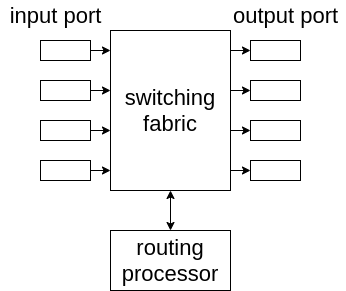

The diagram above was exported from draw.io. Its source (the exported page's mxGraphModel, read from the mxfile embedded in the PNG):
<mxGraphModel dx="864" dy="1542" grid="1" gridSize="10" guides="1" tooltips="1" connect="1" arrows="1" fold="1" page="1" pageScale="1" pageWidth="850" pageHeight="1100" math="0" shadow="0">
  <root>
    <mxCell id="0" />
    <mxCell id="1" parent="0" />
    <mxCell id="RHrcm9guSOjpCDeAbubJ-17" style="edgeStyle=orthogonalEdgeStyle;rounded=0;orthogonalLoop=1;jettySize=auto;html=1;exitX=1;exitY=0.75;exitDx=0;exitDy=0;entryX=0;entryY=0.5;entryDx=0;entryDy=0;fontSize=22;" edge="1" parent="1" target="RHrcm9guSOjpCDeAbubJ-16">
      <mxGeometry relative="1" as="geometry">
        <mxPoint x="320" y="940" as="sourcePoint" />
      </mxGeometry>
    </mxCell>
    <mxCell id="RHrcm9guSOjpCDeAbubJ-1" value="&lt;font style=&quot;font-size: 22px&quot;&gt;switching&lt;br&gt;fabric&lt;/font&gt;" style="rounded=0;whiteSpace=wrap;html=1;" vertex="1" parent="1">
      <mxGeometry x="200" y="800" width="120" height="160" as="geometry" />
    </mxCell>
    <mxCell id="RHrcm9guSOjpCDeAbubJ-2" value="routing&lt;br&gt;processor" style="rounded=0;whiteSpace=wrap;html=1;fontSize=22;" vertex="1" parent="1">
      <mxGeometry x="200" y="1000" width="120" height="60" as="geometry" />
    </mxCell>
    <mxCell id="RHrcm9guSOjpCDeAbubJ-3" value="" style="endArrow=classic;startArrow=classic;html=1;rounded=0;fontSize=22;exitX=0.5;exitY=0;exitDx=0;exitDy=0;entryX=0.5;entryY=1;entryDx=0;entryDy=0;" edge="1" parent="1" source="RHrcm9guSOjpCDeAbubJ-2" target="RHrcm9guSOjpCDeAbubJ-1">
      <mxGeometry width="50" height="50" relative="1" as="geometry">
        <mxPoint x="340" y="990" as="sourcePoint" />
        <mxPoint x="390" y="940" as="targetPoint" />
      </mxGeometry>
    </mxCell>
    <mxCell id="RHrcm9guSOjpCDeAbubJ-8" style="edgeStyle=orthogonalEdgeStyle;rounded=0;orthogonalLoop=1;jettySize=auto;html=1;exitX=1;exitY=0.5;exitDx=0;exitDy=0;entryX=0;entryY=0.126;entryDx=0;entryDy=0;entryPerimeter=0;fontSize=22;" edge="1" parent="1" source="RHrcm9guSOjpCDeAbubJ-4" target="RHrcm9guSOjpCDeAbubJ-1">
      <mxGeometry relative="1" as="geometry" />
    </mxCell>
    <mxCell id="RHrcm9guSOjpCDeAbubJ-4" value="" style="rounded=0;whiteSpace=wrap;html=1;fontSize=22;" vertex="1" parent="1">
      <mxGeometry x="130" y="810" width="50" height="20" as="geometry" />
    </mxCell>
    <mxCell id="RHrcm9guSOjpCDeAbubJ-9" style="edgeStyle=orthogonalEdgeStyle;rounded=0;orthogonalLoop=1;jettySize=auto;html=1;exitX=1;exitY=0.5;exitDx=0;exitDy=0;entryX=0;entryY=0.126;entryDx=0;entryDy=0;entryPerimeter=0;fontSize=22;" edge="1" parent="1" source="RHrcm9guSOjpCDeAbubJ-10">
      <mxGeometry relative="1" as="geometry">
        <mxPoint x="200" y="860.1600000000001" as="targetPoint" />
      </mxGeometry>
    </mxCell>
    <mxCell id="RHrcm9guSOjpCDeAbubJ-10" value="" style="rounded=0;whiteSpace=wrap;html=1;fontSize=22;" vertex="1" parent="1">
      <mxGeometry x="130" y="850" width="50" height="20" as="geometry" />
    </mxCell>
    <mxCell id="RHrcm9guSOjpCDeAbubJ-11" style="edgeStyle=orthogonalEdgeStyle;rounded=0;orthogonalLoop=1;jettySize=auto;html=1;exitX=1;exitY=0.5;exitDx=0;exitDy=0;entryX=0;entryY=0.126;entryDx=0;entryDy=0;entryPerimeter=0;fontSize=22;" edge="1" parent="1" source="RHrcm9guSOjpCDeAbubJ-12">
      <mxGeometry relative="1" as="geometry">
        <mxPoint x="200" y="900.1600000000001" as="targetPoint" />
      </mxGeometry>
    </mxCell>
    <mxCell id="RHrcm9guSOjpCDeAbubJ-12" value="" style="rounded=0;whiteSpace=wrap;html=1;fontSize=22;" vertex="1" parent="1">
      <mxGeometry x="130" y="890" width="50" height="20" as="geometry" />
    </mxCell>
    <mxCell id="RHrcm9guSOjpCDeAbubJ-13" style="edgeStyle=orthogonalEdgeStyle;rounded=0;orthogonalLoop=1;jettySize=auto;html=1;exitX=1;exitY=0.5;exitDx=0;exitDy=0;entryX=0;entryY=0.126;entryDx=0;entryDy=0;entryPerimeter=0;fontSize=22;" edge="1" parent="1" source="RHrcm9guSOjpCDeAbubJ-14">
      <mxGeometry relative="1" as="geometry">
        <mxPoint x="200" y="940.1600000000001" as="targetPoint" />
      </mxGeometry>
    </mxCell>
    <mxCell id="RHrcm9guSOjpCDeAbubJ-14" value="" style="rounded=0;whiteSpace=wrap;html=1;fontSize=22;" vertex="1" parent="1">
      <mxGeometry x="130" y="930" width="50" height="20" as="geometry" />
    </mxCell>
    <mxCell id="RHrcm9guSOjpCDeAbubJ-16" value="" style="rounded=0;whiteSpace=wrap;html=1;fontSize=22;" vertex="1" parent="1">
      <mxGeometry x="340" y="930" width="50" height="20" as="geometry" />
    </mxCell>
    <mxCell id="RHrcm9guSOjpCDeAbubJ-18" style="edgeStyle=orthogonalEdgeStyle;rounded=0;orthogonalLoop=1;jettySize=auto;html=1;exitX=1;exitY=0.75;exitDx=0;exitDy=0;entryX=0;entryY=0.5;entryDx=0;entryDy=0;fontSize=22;" edge="1" parent="1" target="RHrcm9guSOjpCDeAbubJ-19">
      <mxGeometry relative="1" as="geometry">
        <mxPoint x="320" y="900" as="sourcePoint" />
      </mxGeometry>
    </mxCell>
    <mxCell id="RHrcm9guSOjpCDeAbubJ-19" value="" style="rounded=0;whiteSpace=wrap;html=1;fontSize=22;" vertex="1" parent="1">
      <mxGeometry x="340" y="890" width="50" height="20" as="geometry" />
    </mxCell>
    <mxCell id="RHrcm9guSOjpCDeAbubJ-20" style="edgeStyle=orthogonalEdgeStyle;rounded=0;orthogonalLoop=1;jettySize=auto;html=1;exitX=1;exitY=0.75;exitDx=0;exitDy=0;entryX=0;entryY=0.5;entryDx=0;entryDy=0;fontSize=22;" edge="1" parent="1" target="RHrcm9guSOjpCDeAbubJ-21">
      <mxGeometry relative="1" as="geometry">
        <mxPoint x="320" y="860" as="sourcePoint" />
      </mxGeometry>
    </mxCell>
    <mxCell id="RHrcm9guSOjpCDeAbubJ-21" value="" style="rounded=0;whiteSpace=wrap;html=1;fontSize=22;" vertex="1" parent="1">
      <mxGeometry x="340" y="850" width="50" height="20" as="geometry" />
    </mxCell>
    <mxCell id="RHrcm9guSOjpCDeAbubJ-22" style="edgeStyle=orthogonalEdgeStyle;rounded=0;orthogonalLoop=1;jettySize=auto;html=1;exitX=1;exitY=0.75;exitDx=0;exitDy=0;entryX=0;entryY=0.5;entryDx=0;entryDy=0;fontSize=22;" edge="1" parent="1" target="RHrcm9guSOjpCDeAbubJ-23">
      <mxGeometry relative="1" as="geometry">
        <mxPoint x="320" y="820" as="sourcePoint" />
      </mxGeometry>
    </mxCell>
    <mxCell id="RHrcm9guSOjpCDeAbubJ-23" value="" style="rounded=0;whiteSpace=wrap;html=1;fontSize=22;" vertex="1" parent="1">
      <mxGeometry x="340" y="810" width="50" height="20" as="geometry" />
    </mxCell>
    <mxCell id="RHrcm9guSOjpCDeAbubJ-24" value="input port" style="text;html=1;align=center;verticalAlign=middle;resizable=0;points=[];autosize=1;strokeColor=none;fillColor=none;fontSize=22;" vertex="1" parent="1">
      <mxGeometry x="90" y="770" width="110" height="30" as="geometry" />
    </mxCell>
    <mxCell id="RHrcm9guSOjpCDeAbubJ-25" value="output port" style="text;html=1;align=center;verticalAlign=middle;resizable=0;points=[];autosize=1;strokeColor=none;fillColor=none;fontSize=22;" vertex="1" parent="1">
      <mxGeometry x="315" y="770" width="120" height="30" as="geometry" />
    </mxCell>
  </root>
</mxGraphModel>